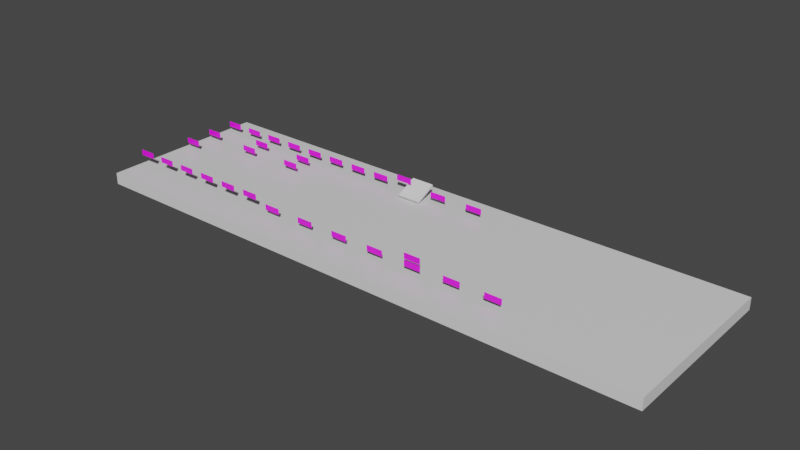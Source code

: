 # Source: my-first-level.blend  (saved by Blender 3.2.14; exported with 4.5.12 LTS)
import bpy
from mathutils import Matrix  # noqa: F401  (used for matrix-valued properties, if any)

bpy.ops.wm.read_factory_settings(use_empty=True)
scene = bpy.context.scene
scene.name = 'Scene'

# ---- collections
col_my_first_level = bpy.data.collections.new('my-first-level'); scene.collection.children.link(col_my_first_level)
col_geometry = bpy.data.collections.new('Geometry'); col_my_first_level.children.link(col_geometry)
col_jsonc_info = bpy.data.collections.new('jsonc info'); col_geometry.children.link(col_jsonc_info)
col_empties = bpy.data.collections.new('Empties'); col_my_first_level.children.link(col_empties)
col_continue_points = bpy.data.collections.new('Continue-points'); col_empties.children.link(col_continue_points)
col_actors = bpy.data.collections.new('Actors'); col_empties.children.link(col_actors)

# ---- images (referenced by path relative to the original .blend; pixels are not part of the script)
import os
ASSET_DIR = os.environ.get("B2B_ASSET_DIR", "")  # directory of the original .blend (textures are referenced by path, not embedded)
HERE = os.path.dirname(os.path.abspath(__file__))  # packed textures are extracted next to this script under _unpacked/

def load_image(name, relpath, width, height, colorspace="sRGB"):
    """Load a texture the original file referenced (path relative to the .blend, or extracted next to this script)."""
    p = next((c for c in (os.path.join(HERE, relpath), os.path.join(ASSET_DIR, relpath)) if relpath and os.path.exists(c)), "")
    if p:
        img = bpy.data.images.load(p, check_existing=True)
        img.name = name
    else:  # same state as the original file: an image datablock whose file is absent (Cycles renders it pink)
        img = bpy.data.images.new(name, width, height)
        img.source = "FILE"
        img.filepath = "//" + (relpath or name)
    img.colorspace_settings.name = colorspace
    return img
img_mfl_money_01_png = load_image('MFL-money-01.png', 'MFL-money-01.png', 1024, 1024, 'sRGB')
img_mfl_money_02_png = load_image('MFL-money-02.png', 'MFL-money-02.png', 1024, 1024, 'sRGB')
img_mfl_money_03_png = load_image('MFL-money-03.png', 'MFL-money-03.png', 1024, 1024, 'sRGB')
img_mfl_fuel_cell_01_png = load_image('MFL-fuel-cell-01.png', 'MFL-fuel-cell-01.png', 1024, 1024, 'sRGB')
img_mfl_crate_wood_01_png = load_image('MFL-crate-wood-01.png', 'MFL-crate-wood-01.png', 1024, 1024, 'sRGB')
img_mfl_crate_wood_02_png = load_image('MFL-crate-wood-02.png', 'MFL-crate-wood-02.png', 1024, 1024, 'sRGB')
img_mfl_crate_wood_03_png = load_image('MFL-crate-wood-03.png', 'MFL-crate-wood-03.png', 1024, 1024, 'sRGB')
img_mfl_crate_iron_01_png = load_image('MFL-crate-iron-01.png', 'MFL-crate-iron-01.png', 1024, 1024, 'sRGB')
img_mfl_crate_steel_01_png = load_image('MFL-crate-steel-01.png', 'MFL-crate-steel-01.png', 1024, 1024, 'sRGB')
img_mfl_crate_steel_02_png = load_image('MFL-crate-steel-02.png', 'MFL-crate-steel-02.png', 1024, 1024, 'sRGB')
img_mfl_crate_steel_03_png = load_image('MFL-crate-steel-03.png', 'MFL-crate-steel-03.png', 1024, 1024, 'sRGB')
img_mfl_crate_bucket_01_png = load_image('MFL-crate-bucket-01.png', 'MFL-crate-bucket-01.png', 1024, 1024, 'sRGB')
img_mfl_crate_barrel_01_png = load_image('MFL-crate-barrel-01.png', 'MFL-crate-barrel-01.png', 1024, 1024, 'sRGB')
img_mfl_crate_darkeco_01_png = load_image('MFL-crate-darkeco-01.png', 'MFL-crate-darkeco-01.png', 1024, 1024, 'sRGB')
img_mfl_crate_wood_04_png = load_image('MFL-crate-wood-04.png', 'MFL-crate-wood-04.png', 1024, 1024, 'sRGB')
img_mfl_eco_01_png = load_image('MFL-eco-01.png', 'MFL-eco-01.png', 1024, 1024, 'sRGB')
img_mfl_eco_02_png = load_image('MFL-eco-02.png', 'MFL-eco-02.png', 1024, 1024, 'sRGB')
img_mfl_eco_03_png = load_image('MFL-eco-03.png', 'MFL-eco-03.png', 1024, 1024, 'sRGB')
img_mfl_eco_04_png = load_image('MFL-eco-04.png', 'MFL-eco-04.png', 1024, 1024, 'sRGB')
img_mfl_eco_05_png = load_image('MFL-eco-05.png', 'MFL-eco-05.png', 1024, 1024, 'sRGB')
img_mfl_eco_06_png = load_image('MFL-eco-06.png', 'MFL-eco-06.png', 1024, 1024, 'sRGB')
img_mfl_ecovent_01_png = load_image('MFL-ecovent-01.png', 'MFL-ecovent-01.png', 1024, 1024, 'sRGB')
img_mfl_ecovent_02_png = load_image('MFL-ecovent-02.png', 'MFL-ecovent-02.png', 1024, 1024, 'sRGB')
img_mfl_ecovent_03_png = load_image('MFL-ecovent-03.png', 'MFL-ecovent-03.png', 1024, 1024, 'sRGB')
img_mfl_ecovent_04_png = load_image('MFL-ecovent-04.png', 'MFL-ecovent-04.png', 1024, 1024, 'sRGB')
img_mfl_ecovent_05_png = load_image('MFL-ecovent-05.png', 'MFL-ecovent-05.png', 1024, 1024, 'sRGB')
img_mfl_crate_bucket_02_png = load_image('MFL-crate-bucket-02.png', 'MFL-crate-bucket-02.png', 1024, 1024, 'sRGB')
img_mfl_ecovent_06_png = load_image('MFL-ecovent-06.png', 'MFL-ecovent-06.png', 1024, 1024, 'sRGB')
img_mfl_ecovent_07_png = load_image('MFL-ecovent-07.png', 'MFL-ecovent-07.png', 1024, 1024, 'sRGB')
img_mfl_launcher_01_png = load_image('MFL-launcher-01.png', 'MFL-launcher-01.png', 1024, 1024, 'sRGB')
img_mfl_launcher_02_png = load_image('MFL-launcher-02.png', 'MFL-launcher-02.png', 1024, 1024, 'sRGB')

# ---- materials (node trees are filled in below, after node groups)
mat_material = bpy.data.materials.new('Material')
mat_material.alpha_threshold = 0.0
mat_material.use_transparent_shadow = False
mat_material.line_color = (0.0, 0.0, 0.0, 1.0)
mat_mfl_money_01 = bpy.data.materials.new('MFL-money-01')
mat_mfl_money_01.use_transparent_shadow = False
mat_mfl_money_02 = bpy.data.materials.new('MFL-money-02')
mat_mfl_money_02.use_transparent_shadow = False
mat_mfl_money_03 = bpy.data.materials.new('MFL-money-03')
mat_mfl_money_03.use_transparent_shadow = False
mat_mfl_fuel_cell_01 = bpy.data.materials.new('MFL-fuel-cell-01')
mat_mfl_fuel_cell_01.use_transparent_shadow = False
mat_mfl_crate_wood_01 = bpy.data.materials.new('MFL-crate-wood-01')
mat_mfl_crate_wood_01.use_transparent_shadow = False
mat_mfl_crate_wood_02 = bpy.data.materials.new('MFL-crate-wood-02')
mat_mfl_crate_wood_02.use_transparent_shadow = False
mat_mfl_crate_wood_03 = bpy.data.materials.new('MFL-crate-wood-03')
mat_mfl_crate_wood_03.use_transparent_shadow = False
mat_mfl_crate_iron_01 = bpy.data.materials.new('MFL-crate-iron-01')
mat_mfl_crate_iron_01.use_transparent_shadow = False
mat_mfl_crate_steel_01 = bpy.data.materials.new('MFL-crate-steel-01')
mat_mfl_crate_steel_01.use_transparent_shadow = False
mat_mfl_crate_steel_02 = bpy.data.materials.new('MFL-crate-steel-02')
mat_mfl_crate_steel_02.use_transparent_shadow = False
mat_mfl_crate_steel_03 = bpy.data.materials.new('MFL-crate-steel-03')
mat_mfl_crate_steel_03.use_transparent_shadow = False
mat_mfl_crate_bucket_01 = bpy.data.materials.new('MFL-crate-bucket-01')
mat_mfl_crate_bucket_01.use_transparent_shadow = False
mat_mfl_crate_barrel_01 = bpy.data.materials.new('MFL-crate-barrel-01')
mat_mfl_crate_barrel_01.use_transparent_shadow = False
mat_mfl_crate_darkeco_01 = bpy.data.materials.new('MFL-crate-darkeco-01')
mat_mfl_crate_darkeco_01.use_transparent_shadow = False
mat_mfl_crate_wood_04 = bpy.data.materials.new('MFL-crate-wood-04')
mat_mfl_crate_wood_04.use_transparent_shadow = False
mat_mfl_eco_01 = bpy.data.materials.new('MFL-eco-01')
mat_mfl_eco_01.use_transparent_shadow = False
mat_mfl_eco_02 = bpy.data.materials.new('MFL-eco-02')
mat_mfl_eco_02.use_transparent_shadow = False
mat_mfl_eco_03 = bpy.data.materials.new('MFL-eco-03')
mat_mfl_eco_03.use_transparent_shadow = False
mat_mfl_eco_04 = bpy.data.materials.new('MFL-eco-04')
mat_mfl_eco_04.use_transparent_shadow = False
mat_mfl_eco_05 = bpy.data.materials.new('MFL-eco-05')
mat_mfl_eco_05.use_transparent_shadow = False
mat_mfl_eco_06 = bpy.data.materials.new('MFL-eco-06')
mat_mfl_eco_06.use_transparent_shadow = False
mat_mfl_ecovent_01 = bpy.data.materials.new('MFL-ecovent-01')
mat_mfl_ecovent_01.use_transparent_shadow = False
mat_mfl_ecovent_02 = bpy.data.materials.new('MFL-ecovent-02')
mat_mfl_ecovent_02.use_transparent_shadow = False
mat_mfl_ecovent_03 = bpy.data.materials.new('MFL-ecovent-03')
mat_mfl_ecovent_03.use_transparent_shadow = False
mat_mfl_ecovent_04 = bpy.data.materials.new('MFL-ecovent-04')
mat_mfl_ecovent_04.use_transparent_shadow = False
mat_mfl_ecovent_05 = bpy.data.materials.new('MFL-ecovent-05')
mat_mfl_ecovent_05.use_transparent_shadow = False
mat_mfl_crate_bucket_02 = bpy.data.materials.new('MFL-crate-bucket-02')
mat_mfl_crate_bucket_02.use_transparent_shadow = False
mat_mfl_ecovent_06 = bpy.data.materials.new('MFL-ecovent-06')
mat_mfl_ecovent_06.use_transparent_shadow = False
mat_mfl_ecovent_07 = bpy.data.materials.new('MFL-ecovent-07')
mat_mfl_ecovent_07.use_transparent_shadow = False
mat_mfl_launcher_01 = bpy.data.materials.new('MFL-launcher-01')
mat_mfl_launcher_01.use_transparent_shadow = False
mat_mfl_launcher_02 = bpy.data.materials.new('MFL-launcher-02')
mat_mfl_launcher_02.use_transparent_shadow = False

# ---- material node trees
mat_material.use_nodes = True; mat_material.node_tree.nodes.clear()
_N = mat_material.node_tree.nodes; _L = mat_material.node_tree.links
n0 = _N.new('ShaderNodeOutputMaterial'); n0.name = 'Material Output'; n0.location = (300, 300)
n1 = _N.new('ShaderNodeBsdfPrincipled'); n1.name = 'Principled BSDF'; n1.location = (10, 300)
n1.distribution = 'GGX'
n1.subsurface_method = 'RANDOM_WALK_SKIN'
n1.inputs[2].default_value = 0.4
n1.inputs[3].default_value = 1.45
n1.inputs[27].default_value = (0.0, 0.0, 0.0, 1.0)
n1.inputs[28].default_value = 1.0
_L.new(n1.outputs[0], n0.inputs[0])
n0.is_active_output = True
mat_mfl_money_01.use_nodes = True; mat_mfl_money_01.node_tree.nodes.clear()
_N = mat_mfl_money_01.node_tree.nodes; _L = mat_mfl_money_01.node_tree.links
n0 = _N.new('ShaderNodeBsdfPrincipled'); n0.name = 'Principled BSDF'; n0.location = (10, 300)
n0.distribution = 'GGX'
n0.subsurface_method = 'RANDOM_WALK_SKIN'
n0.inputs[3].default_value = 1.45
n0.inputs[27].default_value = (0.0, 0.0, 0.0, 1.0)
n0.inputs[28].default_value = 1.0
n1 = _N.new('ShaderNodeOutputMaterial'); n1.name = 'Material Output'; n1.location = (300, 300)
n2 = _N.new('ShaderNodeTexImage'); n2.name = 'Image Texture'; n2.location = (-280, 280)
n2.image = img_mfl_money_01_png
_L.new(n0.outputs[0], n1.inputs[0])
_L.new(n2.outputs[0], n0.inputs[0])
n1.is_active_output = True
mat_mfl_money_02.use_nodes = True; mat_mfl_money_02.node_tree.nodes.clear()
_N = mat_mfl_money_02.node_tree.nodes; _L = mat_mfl_money_02.node_tree.links
n0 = _N.new('ShaderNodeBsdfPrincipled'); n0.name = 'Principled BSDF'; n0.location = (10, 300)
n0.distribution = 'GGX'
n0.subsurface_method = 'RANDOM_WALK_SKIN'
n0.inputs[3].default_value = 1.45
n0.inputs[27].default_value = (0.0, 0.0, 0.0, 1.0)
n0.inputs[28].default_value = 1.0
n1 = _N.new('ShaderNodeOutputMaterial'); n1.name = 'Material Output'; n1.location = (300, 300)
n2 = _N.new('ShaderNodeTexImage'); n2.name = 'Image Texture'; n2.location = (-280, 280)
n2.image = img_mfl_money_02_png
_L.new(n0.outputs[0], n1.inputs[0])
_L.new(n2.outputs[0], n0.inputs[0])
n1.is_active_output = True
mat_mfl_money_03.use_nodes = True; mat_mfl_money_03.node_tree.nodes.clear()
_N = mat_mfl_money_03.node_tree.nodes; _L = mat_mfl_money_03.node_tree.links
n0 = _N.new('ShaderNodeBsdfPrincipled'); n0.name = 'Principled BSDF'; n0.location = (10, 300)
n0.distribution = 'GGX'
n0.subsurface_method = 'RANDOM_WALK_SKIN'
n0.inputs[3].default_value = 1.45
n0.inputs[27].default_value = (0.0, 0.0, 0.0, 1.0)
n0.inputs[28].default_value = 1.0
n1 = _N.new('ShaderNodeOutputMaterial'); n1.name = 'Material Output'; n1.location = (300, 300)
n2 = _N.new('ShaderNodeTexImage'); n2.name = 'Image Texture'; n2.location = (-280, 280)
n2.image = img_mfl_money_03_png
_L.new(n0.outputs[0], n1.inputs[0])
_L.new(n2.outputs[0], n0.inputs[0])
n1.is_active_output = True
mat_mfl_fuel_cell_01.use_nodes = True; mat_mfl_fuel_cell_01.node_tree.nodes.clear()
_N = mat_mfl_fuel_cell_01.node_tree.nodes; _L = mat_mfl_fuel_cell_01.node_tree.links
n0 = _N.new('ShaderNodeBsdfPrincipled'); n0.name = 'Principled BSDF'; n0.location = (10, 300)
n0.distribution = 'GGX'
n0.subsurface_method = 'RANDOM_WALK_SKIN'
n0.inputs[3].default_value = 1.45
n0.inputs[27].default_value = (0.0, 0.0, 0.0, 1.0)
n0.inputs[28].default_value = 1.0
n1 = _N.new('ShaderNodeOutputMaterial'); n1.name = 'Material Output'; n1.location = (300, 300)
n2 = _N.new('ShaderNodeTexImage'); n2.name = 'Image Texture'; n2.location = (-280, 280)
n2.image = img_mfl_fuel_cell_01_png
_L.new(n0.outputs[0], n1.inputs[0])
_L.new(n2.outputs[0], n0.inputs[0])
n1.is_active_output = True
mat_mfl_crate_wood_01.use_nodes = True; mat_mfl_crate_wood_01.node_tree.nodes.clear()
_N = mat_mfl_crate_wood_01.node_tree.nodes; _L = mat_mfl_crate_wood_01.node_tree.links
n0 = _N.new('ShaderNodeBsdfPrincipled'); n0.name = 'Principled BSDF'; n0.location = (10, 300)
n0.distribution = 'GGX'
n0.subsurface_method = 'RANDOM_WALK_SKIN'
n0.inputs[3].default_value = 1.45
n0.inputs[27].default_value = (0.0, 0.0, 0.0, 1.0)
n0.inputs[28].default_value = 1.0
n1 = _N.new('ShaderNodeOutputMaterial'); n1.name = 'Material Output'; n1.location = (300, 300)
n2 = _N.new('ShaderNodeTexImage'); n2.name = 'Image Texture'; n2.location = (-280, 280)
n2.image = img_mfl_crate_wood_01_png
_L.new(n0.outputs[0], n1.inputs[0])
_L.new(n2.outputs[0], n0.inputs[0])
n1.is_active_output = True
mat_mfl_crate_wood_02.use_nodes = True; mat_mfl_crate_wood_02.node_tree.nodes.clear()
_N = mat_mfl_crate_wood_02.node_tree.nodes; _L = mat_mfl_crate_wood_02.node_tree.links
n0 = _N.new('ShaderNodeBsdfPrincipled'); n0.name = 'Principled BSDF'; n0.location = (10, 300)
n0.distribution = 'GGX'
n0.subsurface_method = 'RANDOM_WALK_SKIN'
n0.inputs[3].default_value = 1.45
n0.inputs[27].default_value = (0.0, 0.0, 0.0, 1.0)
n0.inputs[28].default_value = 1.0
n1 = _N.new('ShaderNodeOutputMaterial'); n1.name = 'Material Output'; n1.location = (300, 300)
n2 = _N.new('ShaderNodeTexImage'); n2.name = 'Image Texture'; n2.location = (-280, 280)
n2.image = img_mfl_crate_wood_02_png
_L.new(n0.outputs[0], n1.inputs[0])
_L.new(n2.outputs[0], n0.inputs[0])
n1.is_active_output = True
mat_mfl_crate_wood_03.use_nodes = True; mat_mfl_crate_wood_03.node_tree.nodes.clear()
_N = mat_mfl_crate_wood_03.node_tree.nodes; _L = mat_mfl_crate_wood_03.node_tree.links
n0 = _N.new('ShaderNodeBsdfPrincipled'); n0.name = 'Principled BSDF'; n0.location = (10, 300)
n0.distribution = 'GGX'
n0.subsurface_method = 'RANDOM_WALK_SKIN'
n0.inputs[3].default_value = 1.45
n0.inputs[27].default_value = (0.0, 0.0, 0.0, 1.0)
n0.inputs[28].default_value = 1.0
n1 = _N.new('ShaderNodeOutputMaterial'); n1.name = 'Material Output'; n1.location = (300, 300)
n2 = _N.new('ShaderNodeTexImage'); n2.name = 'Image Texture'; n2.location = (-280, 280)
n2.image = img_mfl_crate_wood_03_png
_L.new(n0.outputs[0], n1.inputs[0])
_L.new(n2.outputs[0], n0.inputs[0])
n1.is_active_output = True
mat_mfl_crate_iron_01.use_nodes = True; mat_mfl_crate_iron_01.node_tree.nodes.clear()
_N = mat_mfl_crate_iron_01.node_tree.nodes; _L = mat_mfl_crate_iron_01.node_tree.links
n0 = _N.new('ShaderNodeBsdfPrincipled'); n0.name = 'Principled BSDF'; n0.location = (10, 300)
n0.distribution = 'GGX'
n0.subsurface_method = 'RANDOM_WALK_SKIN'
n0.inputs[3].default_value = 1.45
n0.inputs[27].default_value = (0.0, 0.0, 0.0, 1.0)
n0.inputs[28].default_value = 1.0
n1 = _N.new('ShaderNodeOutputMaterial'); n1.name = 'Material Output'; n1.location = (300, 300)
n2 = _N.new('ShaderNodeTexImage'); n2.name = 'Image Texture'; n2.location = (-280, 280)
n2.image = img_mfl_crate_iron_01_png
_L.new(n0.outputs[0], n1.inputs[0])
_L.new(n2.outputs[0], n0.inputs[0])
n1.is_active_output = True
mat_mfl_crate_steel_01.use_nodes = True; mat_mfl_crate_steel_01.node_tree.nodes.clear()
_N = mat_mfl_crate_steel_01.node_tree.nodes; _L = mat_mfl_crate_steel_01.node_tree.links
n0 = _N.new('ShaderNodeBsdfPrincipled'); n0.name = 'Principled BSDF'; n0.location = (10, 300)
n0.distribution = 'GGX'
n0.subsurface_method = 'RANDOM_WALK_SKIN'
n0.inputs[3].default_value = 1.45
n0.inputs[27].default_value = (0.0, 0.0, 0.0, 1.0)
n0.inputs[28].default_value = 1.0
n1 = _N.new('ShaderNodeOutputMaterial'); n1.name = 'Material Output'; n1.location = (300, 300)
n2 = _N.new('ShaderNodeTexImage'); n2.name = 'Image Texture'; n2.location = (-280, 280)
n2.image = img_mfl_crate_steel_01_png
_L.new(n0.outputs[0], n1.inputs[0])
_L.new(n2.outputs[0], n0.inputs[0])
n1.is_active_output = True
mat_mfl_crate_steel_02.use_nodes = True; mat_mfl_crate_steel_02.node_tree.nodes.clear()
_N = mat_mfl_crate_steel_02.node_tree.nodes; _L = mat_mfl_crate_steel_02.node_tree.links
n0 = _N.new('ShaderNodeBsdfPrincipled'); n0.name = 'Principled BSDF'; n0.location = (10, 300)
n0.distribution = 'GGX'
n0.subsurface_method = 'RANDOM_WALK_SKIN'
n0.inputs[3].default_value = 1.45
n0.inputs[27].default_value = (0.0, 0.0, 0.0, 1.0)
n0.inputs[28].default_value = 1.0
n1 = _N.new('ShaderNodeOutputMaterial'); n1.name = 'Material Output'; n1.location = (300, 300)
n2 = _N.new('ShaderNodeTexImage'); n2.name = 'Image Texture'; n2.location = (-280, 280)
n2.image = img_mfl_crate_steel_02_png
_L.new(n0.outputs[0], n1.inputs[0])
_L.new(n2.outputs[0], n0.inputs[0])
n1.is_active_output = True
mat_mfl_crate_steel_03.use_nodes = True; mat_mfl_crate_steel_03.node_tree.nodes.clear()
_N = mat_mfl_crate_steel_03.node_tree.nodes; _L = mat_mfl_crate_steel_03.node_tree.links
n0 = _N.new('ShaderNodeBsdfPrincipled'); n0.name = 'Principled BSDF'; n0.location = (10, 300)
n0.distribution = 'GGX'
n0.subsurface_method = 'RANDOM_WALK_SKIN'
n0.inputs[3].default_value = 1.45
n0.inputs[27].default_value = (0.0, 0.0, 0.0, 1.0)
n0.inputs[28].default_value = 1.0
n1 = _N.new('ShaderNodeOutputMaterial'); n1.name = 'Material Output'; n1.location = (300, 300)
n2 = _N.new('ShaderNodeTexImage'); n2.name = 'Image Texture'; n2.location = (-280, 280)
n2.image = img_mfl_crate_steel_03_png
_L.new(n0.outputs[0], n1.inputs[0])
_L.new(n2.outputs[0], n0.inputs[0])
n1.is_active_output = True
mat_mfl_crate_bucket_01.use_nodes = True; mat_mfl_crate_bucket_01.node_tree.nodes.clear()
_N = mat_mfl_crate_bucket_01.node_tree.nodes; _L = mat_mfl_crate_bucket_01.node_tree.links
n0 = _N.new('ShaderNodeBsdfPrincipled'); n0.name = 'Principled BSDF'; n0.location = (10, 300)
n0.distribution = 'GGX'
n0.subsurface_method = 'RANDOM_WALK_SKIN'
n0.inputs[3].default_value = 1.45
n0.inputs[27].default_value = (0.0, 0.0, 0.0, 1.0)
n0.inputs[28].default_value = 1.0
n1 = _N.new('ShaderNodeOutputMaterial'); n1.name = 'Material Output'; n1.location = (300, 300)
n2 = _N.new('ShaderNodeTexImage'); n2.name = 'Image Texture'; n2.location = (-280, 280)
n2.image = img_mfl_crate_bucket_01_png
_L.new(n0.outputs[0], n1.inputs[0])
_L.new(n2.outputs[0], n0.inputs[0])
n1.is_active_output = True
mat_mfl_crate_barrel_01.use_nodes = True; mat_mfl_crate_barrel_01.node_tree.nodes.clear()
_N = mat_mfl_crate_barrel_01.node_tree.nodes; _L = mat_mfl_crate_barrel_01.node_tree.links
n0 = _N.new('ShaderNodeBsdfPrincipled'); n0.name = 'Principled BSDF'; n0.location = (10, 300)
n0.distribution = 'GGX'
n0.subsurface_method = 'RANDOM_WALK_SKIN'
n0.inputs[3].default_value = 1.45
n0.inputs[27].default_value = (0.0, 0.0, 0.0, 1.0)
n0.inputs[28].default_value = 1.0
n1 = _N.new('ShaderNodeOutputMaterial'); n1.name = 'Material Output'; n1.location = (300, 300)
n2 = _N.new('ShaderNodeTexImage'); n2.name = 'Image Texture'; n2.location = (-280, 280)
n2.image = img_mfl_crate_barrel_01_png
_L.new(n0.outputs[0], n1.inputs[0])
_L.new(n2.outputs[0], n0.inputs[0])
n1.is_active_output = True
mat_mfl_crate_darkeco_01.use_nodes = True; mat_mfl_crate_darkeco_01.node_tree.nodes.clear()
_N = mat_mfl_crate_darkeco_01.node_tree.nodes; _L = mat_mfl_crate_darkeco_01.node_tree.links
n0 = _N.new('ShaderNodeBsdfPrincipled'); n0.name = 'Principled BSDF'; n0.location = (10, 300)
n0.distribution = 'GGX'
n0.subsurface_method = 'RANDOM_WALK_SKIN'
n0.inputs[3].default_value = 1.45
n0.inputs[27].default_value = (0.0, 0.0, 0.0, 1.0)
n0.inputs[28].default_value = 1.0
n1 = _N.new('ShaderNodeOutputMaterial'); n1.name = 'Material Output'; n1.location = (300, 300)
n2 = _N.new('ShaderNodeTexImage'); n2.name = 'Image Texture'; n2.location = (-280, 280)
n2.image = img_mfl_crate_darkeco_01_png
_L.new(n0.outputs[0], n1.inputs[0])
_L.new(n2.outputs[0], n0.inputs[0])
n1.is_active_output = True
mat_mfl_crate_wood_04.use_nodes = True; mat_mfl_crate_wood_04.node_tree.nodes.clear()
_N = mat_mfl_crate_wood_04.node_tree.nodes; _L = mat_mfl_crate_wood_04.node_tree.links
n0 = _N.new('ShaderNodeBsdfPrincipled'); n0.name = 'Principled BSDF'; n0.location = (10, 300)
n0.distribution = 'GGX'
n0.subsurface_method = 'RANDOM_WALK_SKIN'
n0.inputs[3].default_value = 1.45
n0.inputs[27].default_value = (0.0, 0.0, 0.0, 1.0)
n0.inputs[28].default_value = 1.0
n1 = _N.new('ShaderNodeOutputMaterial'); n1.name = 'Material Output'; n1.location = (300, 300)
n2 = _N.new('ShaderNodeTexImage'); n2.name = 'Image Texture'; n2.location = (-280, 280)
n2.image = img_mfl_crate_wood_04_png
_L.new(n0.outputs[0], n1.inputs[0])
_L.new(n2.outputs[0], n0.inputs[0])
n1.is_active_output = True
mat_mfl_eco_01.use_nodes = True; mat_mfl_eco_01.node_tree.nodes.clear()
_N = mat_mfl_eco_01.node_tree.nodes; _L = mat_mfl_eco_01.node_tree.links
n0 = _N.new('ShaderNodeBsdfPrincipled'); n0.name = 'Principled BSDF'; n0.location = (10, 300)
n0.distribution = 'GGX'
n0.subsurface_method = 'RANDOM_WALK_SKIN'
n0.inputs[3].default_value = 1.45
n0.inputs[27].default_value = (0.0, 0.0, 0.0, 1.0)
n0.inputs[28].default_value = 1.0
n1 = _N.new('ShaderNodeOutputMaterial'); n1.name = 'Material Output'; n1.location = (300, 300)
n2 = _N.new('ShaderNodeTexImage'); n2.name = 'Image Texture'; n2.location = (-280, 280)
n2.image = img_mfl_eco_01_png
_L.new(n0.outputs[0], n1.inputs[0])
_L.new(n2.outputs[0], n0.inputs[0])
n1.is_active_output = True
mat_mfl_eco_02.use_nodes = True; mat_mfl_eco_02.node_tree.nodes.clear()
_N = mat_mfl_eco_02.node_tree.nodes; _L = mat_mfl_eco_02.node_tree.links
n0 = _N.new('ShaderNodeBsdfPrincipled'); n0.name = 'Principled BSDF'; n0.location = (10, 300)
n0.distribution = 'GGX'
n0.subsurface_method = 'RANDOM_WALK_SKIN'
n0.inputs[3].default_value = 1.45
n0.inputs[27].default_value = (0.0, 0.0, 0.0, 1.0)
n0.inputs[28].default_value = 1.0
n1 = _N.new('ShaderNodeOutputMaterial'); n1.name = 'Material Output'; n1.location = (300, 300)
n2 = _N.new('ShaderNodeTexImage'); n2.name = 'Image Texture'; n2.location = (-280, 280)
n2.image = img_mfl_eco_02_png
_L.new(n0.outputs[0], n1.inputs[0])
_L.new(n2.outputs[0], n0.inputs[0])
n1.is_active_output = True
mat_mfl_eco_03.use_nodes = True; mat_mfl_eco_03.node_tree.nodes.clear()
_N = mat_mfl_eco_03.node_tree.nodes; _L = mat_mfl_eco_03.node_tree.links
n0 = _N.new('ShaderNodeBsdfPrincipled'); n0.name = 'Principled BSDF'; n0.location = (10, 300)
n0.distribution = 'GGX'
n0.subsurface_method = 'RANDOM_WALK_SKIN'
n0.inputs[3].default_value = 1.45
n0.inputs[27].default_value = (0.0, 0.0, 0.0, 1.0)
n0.inputs[28].default_value = 1.0
n1 = _N.new('ShaderNodeOutputMaterial'); n1.name = 'Material Output'; n1.location = (300, 300)
n2 = _N.new('ShaderNodeTexImage'); n2.name = 'Image Texture'; n2.location = (-280, 280)
n2.image = img_mfl_eco_03_png
_L.new(n0.outputs[0], n1.inputs[0])
_L.new(n2.outputs[0], n0.inputs[0])
n1.is_active_output = True
mat_mfl_eco_04.use_nodes = True; mat_mfl_eco_04.node_tree.nodes.clear()
_N = mat_mfl_eco_04.node_tree.nodes; _L = mat_mfl_eco_04.node_tree.links
n0 = _N.new('ShaderNodeBsdfPrincipled'); n0.name = 'Principled BSDF'; n0.location = (10, 300)
n0.distribution = 'GGX'
n0.subsurface_method = 'RANDOM_WALK_SKIN'
n0.inputs[3].default_value = 1.45
n0.inputs[27].default_value = (0.0, 0.0, 0.0, 1.0)
n0.inputs[28].default_value = 1.0
n1 = _N.new('ShaderNodeOutputMaterial'); n1.name = 'Material Output'; n1.location = (300, 300)
n2 = _N.new('ShaderNodeTexImage'); n2.name = 'Image Texture'; n2.location = (-280, 280)
n2.image = img_mfl_eco_04_png
_L.new(n0.outputs[0], n1.inputs[0])
_L.new(n2.outputs[0], n0.inputs[0])
n1.is_active_output = True
mat_mfl_eco_05.use_nodes = True; mat_mfl_eco_05.node_tree.nodes.clear()
_N = mat_mfl_eco_05.node_tree.nodes; _L = mat_mfl_eco_05.node_tree.links
n0 = _N.new('ShaderNodeBsdfPrincipled'); n0.name = 'Principled BSDF'; n0.location = (10, 300)
n0.distribution = 'GGX'
n0.subsurface_method = 'RANDOM_WALK_SKIN'
n0.inputs[3].default_value = 1.45
n0.inputs[27].default_value = (0.0, 0.0, 0.0, 1.0)
n0.inputs[28].default_value = 1.0
n1 = _N.new('ShaderNodeOutputMaterial'); n1.name = 'Material Output'; n1.location = (300, 300)
n2 = _N.new('ShaderNodeTexImage'); n2.name = 'Image Texture'; n2.location = (-280, 280)
n2.image = img_mfl_eco_05_png
_L.new(n0.outputs[0], n1.inputs[0])
_L.new(n2.outputs[0], n0.inputs[0])
n1.is_active_output = True
mat_mfl_eco_06.use_nodes = True; mat_mfl_eco_06.node_tree.nodes.clear()
_N = mat_mfl_eco_06.node_tree.nodes; _L = mat_mfl_eco_06.node_tree.links
n0 = _N.new('ShaderNodeBsdfPrincipled'); n0.name = 'Principled BSDF'; n0.location = (10, 300)
n0.distribution = 'GGX'
n0.subsurface_method = 'RANDOM_WALK_SKIN'
n0.inputs[3].default_value = 1.45
n0.inputs[27].default_value = (0.0, 0.0, 0.0, 1.0)
n0.inputs[28].default_value = 1.0
n1 = _N.new('ShaderNodeOutputMaterial'); n1.name = 'Material Output'; n1.location = (300, 300)
n2 = _N.new('ShaderNodeTexImage'); n2.name = 'Image Texture'; n2.location = (-280, 280)
n2.image = img_mfl_eco_06_png
_L.new(n0.outputs[0], n1.inputs[0])
_L.new(n2.outputs[0], n0.inputs[0])
n1.is_active_output = True
mat_mfl_ecovent_01.use_nodes = True; mat_mfl_ecovent_01.node_tree.nodes.clear()
_N = mat_mfl_ecovent_01.node_tree.nodes; _L = mat_mfl_ecovent_01.node_tree.links
n0 = _N.new('ShaderNodeBsdfPrincipled'); n0.name = 'Principled BSDF'; n0.location = (10, 300)
n0.distribution = 'GGX'
n0.subsurface_method = 'RANDOM_WALK_SKIN'
n0.inputs[3].default_value = 1.45
n0.inputs[27].default_value = (0.0, 0.0, 0.0, 1.0)
n0.inputs[28].default_value = 1.0
n1 = _N.new('ShaderNodeOutputMaterial'); n1.name = 'Material Output'; n1.location = (300, 300)
n2 = _N.new('ShaderNodeTexImage'); n2.name = 'Image Texture'; n2.location = (-280, 280)
n2.image = img_mfl_ecovent_01_png
_L.new(n0.outputs[0], n1.inputs[0])
_L.new(n2.outputs[0], n0.inputs[0])
n1.is_active_output = True
mat_mfl_ecovent_02.use_nodes = True; mat_mfl_ecovent_02.node_tree.nodes.clear()
_N = mat_mfl_ecovent_02.node_tree.nodes; _L = mat_mfl_ecovent_02.node_tree.links
n0 = _N.new('ShaderNodeBsdfPrincipled'); n0.name = 'Principled BSDF'; n0.location = (10, 300)
n0.distribution = 'GGX'
n0.subsurface_method = 'RANDOM_WALK_SKIN'
n0.inputs[3].default_value = 1.45
n0.inputs[27].default_value = (0.0, 0.0, 0.0, 1.0)
n0.inputs[28].default_value = 1.0
n1 = _N.new('ShaderNodeOutputMaterial'); n1.name = 'Material Output'; n1.location = (300, 300)
n2 = _N.new('ShaderNodeTexImage'); n2.name = 'Image Texture'; n2.location = (-280, 280)
n2.image = img_mfl_ecovent_02_png
_L.new(n0.outputs[0], n1.inputs[0])
_L.new(n2.outputs[0], n0.inputs[0])
n1.is_active_output = True
mat_mfl_ecovent_03.use_nodes = True; mat_mfl_ecovent_03.node_tree.nodes.clear()
_N = mat_mfl_ecovent_03.node_tree.nodes; _L = mat_mfl_ecovent_03.node_tree.links
n0 = _N.new('ShaderNodeBsdfPrincipled'); n0.name = 'Principled BSDF'; n0.location = (10, 300)
n0.distribution = 'GGX'
n0.subsurface_method = 'RANDOM_WALK_SKIN'
n0.inputs[3].default_value = 1.45
n0.inputs[27].default_value = (0.0, 0.0, 0.0, 1.0)
n0.inputs[28].default_value = 1.0
n1 = _N.new('ShaderNodeOutputMaterial'); n1.name = 'Material Output'; n1.location = (300, 300)
n2 = _N.new('ShaderNodeTexImage'); n2.name = 'Image Texture'; n2.location = (-280, 280)
n2.image = img_mfl_ecovent_03_png
_L.new(n0.outputs[0], n1.inputs[0])
_L.new(n2.outputs[0], n0.inputs[0])
n1.is_active_output = True
mat_mfl_ecovent_04.use_nodes = True; mat_mfl_ecovent_04.node_tree.nodes.clear()
_N = mat_mfl_ecovent_04.node_tree.nodes; _L = mat_mfl_ecovent_04.node_tree.links
n0 = _N.new('ShaderNodeBsdfPrincipled'); n0.name = 'Principled BSDF'; n0.location = (10, 300)
n0.distribution = 'GGX'
n0.subsurface_method = 'RANDOM_WALK_SKIN'
n0.inputs[3].default_value = 1.45
n0.inputs[27].default_value = (0.0, 0.0, 0.0, 1.0)
n0.inputs[28].default_value = 1.0
n1 = _N.new('ShaderNodeOutputMaterial'); n1.name = 'Material Output'; n1.location = (300, 300)
n2 = _N.new('ShaderNodeTexImage'); n2.name = 'Image Texture'; n2.location = (-280, 280)
n2.image = img_mfl_ecovent_04_png
_L.new(n0.outputs[0], n1.inputs[0])
_L.new(n2.outputs[0], n0.inputs[0])
n1.is_active_output = True
mat_mfl_ecovent_05.use_nodes = True; mat_mfl_ecovent_05.node_tree.nodes.clear()
_N = mat_mfl_ecovent_05.node_tree.nodes; _L = mat_mfl_ecovent_05.node_tree.links
n0 = _N.new('ShaderNodeBsdfPrincipled'); n0.name = 'Principled BSDF'; n0.location = (10, 300)
n0.distribution = 'GGX'
n0.subsurface_method = 'RANDOM_WALK_SKIN'
n0.inputs[3].default_value = 1.45
n0.inputs[27].default_value = (0.0, 0.0, 0.0, 1.0)
n0.inputs[28].default_value = 1.0
n1 = _N.new('ShaderNodeOutputMaterial'); n1.name = 'Material Output'; n1.location = (300, 300)
n2 = _N.new('ShaderNodeTexImage'); n2.name = 'Image Texture'; n2.location = (-280, 280)
n2.image = img_mfl_ecovent_05_png
_L.new(n0.outputs[0], n1.inputs[0])
_L.new(n2.outputs[0], n0.inputs[0])
n1.is_active_output = True
mat_mfl_crate_bucket_02.use_nodes = True; mat_mfl_crate_bucket_02.node_tree.nodes.clear()
_N = mat_mfl_crate_bucket_02.node_tree.nodes; _L = mat_mfl_crate_bucket_02.node_tree.links
n0 = _N.new('ShaderNodeBsdfPrincipled'); n0.name = 'Principled BSDF'; n0.location = (10, 300)
n0.distribution = 'GGX'
n0.subsurface_method = 'RANDOM_WALK_SKIN'
n0.inputs[3].default_value = 1.45
n0.inputs[27].default_value = (0.0, 0.0, 0.0, 1.0)
n0.inputs[28].default_value = 1.0
n1 = _N.new('ShaderNodeOutputMaterial'); n1.name = 'Material Output'; n1.location = (300, 300)
n2 = _N.new('ShaderNodeTexImage'); n2.name = 'Image Texture'; n2.location = (-280, 280)
n2.image = img_mfl_crate_bucket_02_png
_L.new(n0.outputs[0], n1.inputs[0])
_L.new(n2.outputs[0], n0.inputs[0])
n1.is_active_output = True
mat_mfl_ecovent_06.use_nodes = True; mat_mfl_ecovent_06.node_tree.nodes.clear()
_N = mat_mfl_ecovent_06.node_tree.nodes; _L = mat_mfl_ecovent_06.node_tree.links
n0 = _N.new('ShaderNodeBsdfPrincipled'); n0.name = 'Principled BSDF'; n0.location = (10, 300)
n0.distribution = 'GGX'
n0.subsurface_method = 'RANDOM_WALK_SKIN'
n0.inputs[3].default_value = 1.45
n0.inputs[27].default_value = (0.0, 0.0, 0.0, 1.0)
n0.inputs[28].default_value = 1.0
n1 = _N.new('ShaderNodeOutputMaterial'); n1.name = 'Material Output'; n1.location = (300, 300)
n2 = _N.new('ShaderNodeTexImage'); n2.name = 'Image Texture'; n2.location = (-280, 280)
n2.image = img_mfl_ecovent_06_png
_L.new(n0.outputs[0], n1.inputs[0])
_L.new(n2.outputs[0], n0.inputs[0])
n1.is_active_output = True
mat_mfl_ecovent_07.use_nodes = True; mat_mfl_ecovent_07.node_tree.nodes.clear()
_N = mat_mfl_ecovent_07.node_tree.nodes; _L = mat_mfl_ecovent_07.node_tree.links
n0 = _N.new('ShaderNodeBsdfPrincipled'); n0.name = 'Principled BSDF'; n0.location = (10, 300)
n0.distribution = 'GGX'
n0.subsurface_method = 'RANDOM_WALK_SKIN'
n0.inputs[3].default_value = 1.45
n0.inputs[27].default_value = (0.0, 0.0, 0.0, 1.0)
n0.inputs[28].default_value = 1.0
n1 = _N.new('ShaderNodeOutputMaterial'); n1.name = 'Material Output'; n1.location = (300, 300)
n2 = _N.new('ShaderNodeTexImage'); n2.name = 'Image Texture'; n2.location = (-280, 280)
n2.image = img_mfl_ecovent_07_png
_L.new(n0.outputs[0], n1.inputs[0])
_L.new(n2.outputs[0], n0.inputs[0])
n1.is_active_output = True
mat_mfl_launcher_01.use_nodes = True; mat_mfl_launcher_01.node_tree.nodes.clear()
_N = mat_mfl_launcher_01.node_tree.nodes; _L = mat_mfl_launcher_01.node_tree.links
n0 = _N.new('ShaderNodeBsdfPrincipled'); n0.name = 'Principled BSDF'; n0.location = (10, 300)
n0.distribution = 'GGX'
n0.subsurface_method = 'RANDOM_WALK_SKIN'
n0.inputs[3].default_value = 1.45
n0.inputs[27].default_value = (0.0, 0.0, 0.0, 1.0)
n0.inputs[28].default_value = 1.0
n1 = _N.new('ShaderNodeOutputMaterial'); n1.name = 'Material Output'; n1.location = (300, 300)
n2 = _N.new('ShaderNodeTexImage'); n2.name = 'Image Texture'; n2.location = (-280, 280)
n2.image = img_mfl_launcher_01_png
_L.new(n0.outputs[0], n1.inputs[0])
_L.new(n2.outputs[0], n0.inputs[0])
n1.is_active_output = True
mat_mfl_launcher_02.use_nodes = True; mat_mfl_launcher_02.node_tree.nodes.clear()
_N = mat_mfl_launcher_02.node_tree.nodes; _L = mat_mfl_launcher_02.node_tree.links
n0 = _N.new('ShaderNodeBsdfPrincipled'); n0.name = 'Principled BSDF'; n0.location = (10, 300)
n0.distribution = 'GGX'
n0.subsurface_method = 'RANDOM_WALK_SKIN'
n0.inputs[3].default_value = 1.45
n0.inputs[27].default_value = (0.0, 0.0, 0.0, 1.0)
n0.inputs[28].default_value = 1.0
n1 = _N.new('ShaderNodeOutputMaterial'); n1.name = 'Material Output'; n1.location = (300, 300)
n2 = _N.new('ShaderNodeTexImage'); n2.name = 'Image Texture'; n2.location = (-280, 280)
n2.image = img_mfl_launcher_02_png
_L.new(n0.outputs[0], n1.inputs[0])
_L.new(n2.outputs[0], n0.inputs[0])
n1.is_active_output = True

# ---- world
world_world = bpy.data.worlds.new('World'); scene.world = world_world
world_world.use_nodes = True; world_world.node_tree.nodes.clear()
_N = world_world.node_tree.nodes; _L = world_world.node_tree.links
n0 = _N.new('ShaderNodeOutputWorld'); n0.name = 'World Output'; n0.location = (300, 300)
n1 = _N.new('ShaderNodeBackground'); n1.name = 'Background'; n1.location = (10, 300)
n1.inputs[0].default_value = (0.05088, 0.05088, 0.05088, 1.0)
_L.new(n1.outputs[0], n0.inputs[0])
n0.is_active_output = True
world_world.color = (0.05088, 0.05088, 0.05088)
world_world.use_sun_shadow = False
world_world.sun_shadow_jitter_overblur = 0.0

# ---- meshes
me_cube = bpy.data.meshes.new('Cube')
me_cube.from_pydata([(85.0, 15.0, 0.0), (85.0, 15.0, -2.0), (85.0, -15.0, 0.0), (85.0, -15.0, -2.0), (-15.0, 15.0, 0.0), (-15.0, 15.0, -2.0), (-15.0, -15.0, 0.0), (-15.0, -15.0, -2.0)], [], [(0, 4, 6, 2), (3, 2, 6, 7), (7, 6, 4, 5), (5, 1, 3, 7), (1, 0, 2, 3), (5, 4, 0, 1)])
_uv = me_cube.uv_layers.new(name='UVMap')
_uv.uv.foreach_set('vector', [0.625, 0.5, 0.875, 0.5, 0.875, 0.75, 0.625, 0.75, 0.375, 0.75, 0.625, 0.75, 0.625, 1.0, 0.375, 1.0, 0.375, 0.0, 0.625, 0.0, 0.625, 0.25, 0.375, 0.25, 0.125, 0.5, 0.375, 0.5, 0.375, 0.75, 0.125, 0.75, 0.375, 0.5, 0.625, 0.5, 0.625, 0.75, 0.375, 0.75, 0.375, 0.25, 0.625, 0.25, 0.625, 0.5, 0.375, 0.5])
me_cube.materials.append(mat_material)
me_cube.use_mirror_vertex_groups = False
me_cube.update()
me_cube_001 = bpy.data.meshes.new('Cube.001')
me_cube_001.from_pydata([(-2.0, -2.0, -0.2), (-2.0, -2.0, 0.2), (-2.0, 2.0, -0.2), (-2.0, 2.0, 0.2), (2.0, -2.0, -0.2), (2.0, -2.0, 0.2), (2.0, 2.0, -0.2), (2.0, 2.0, 0.2)], [], [(0, 1, 3, 2), (2, 3, 7, 6), (6, 7, 5, 4), (4, 5, 1, 0), (2, 6, 4, 0), (7, 3, 1, 5)])
_uv = me_cube_001.uv_layers.new(name='UVMap')
_uv.uv.foreach_set('vector', [0.375, 0.0, 0.625, 0.0, 0.625, 0.25, 0.375, 0.25, 0.375, 0.25, 0.625, 0.25, 0.625, 0.5, 0.375, 0.5, 0.375, 0.5, 0.625, 0.5, 0.625, 0.75, 0.375, 0.75, 0.375, 0.75, 0.625, 0.75, 0.625, 1.0, 0.375, 1.0, 0.125, 0.5, 0.375, 0.5, 0.375, 0.75, 0.125, 0.75, 0.625, 0.5, 0.875, 0.5, 0.875, 0.75, 0.625, 0.75])
me_cube_001.update()
me_plane = bpy.data.meshes.new('Plane')
me_plane.from_pydata([(-3.655, -1.265, 0.0), (3.655, -1.265, 0.0), (-3.655, 1.265, 0.0), (3.655, 1.265, 0.0)], [], [(0, 1, 3, 2)])
_uv = me_plane.uv_layers.new(name='UVMap')
_uv.uv.foreach_set('vector', [0.0, 0.0, 1.0, 0.0, 1.0, 1.0, 0.0, 1.0])
me_plane.materials.append(mat_mfl_money_01)
me_plane.update()
me_plane_001 = bpy.data.meshes.new('Plane.001')
me_plane_001.from_pydata([(-3.655, -1.265, 0.0), (3.655, -1.265, 0.0), (-3.655, 1.265, 0.0), (3.655, 1.265, 0.0)], [], [(0, 1, 3, 2)])
_uv = me_plane_001.uv_layers.new(name='UVMap')
_uv.uv.foreach_set('vector', [0.0, 0.0, 1.0, 0.0, 1.0, 1.0, 0.0, 1.0])
me_plane_001.materials.append(mat_mfl_money_02)
me_plane_001.update()
me_plane_002 = bpy.data.meshes.new('Plane.002')
me_plane_002.from_pydata([(-3.655, -1.265, 0.0), (3.655, -1.265, 0.0), (-3.655, 1.265, 0.0), (3.655, 1.265, 0.0)], [], [(0, 1, 3, 2)])
_uv = me_plane_002.uv_layers.new(name='UVMap')
_uv.uv.foreach_set('vector', [0.0, 0.0, 1.0, 0.0, 1.0, 1.0, 0.0, 1.0])
me_plane_002.materials.append(mat_mfl_money_03)
me_plane_002.update()
me_plane_003 = bpy.data.meshes.new('Plane.003')
me_plane_003.from_pydata([(-3.655, -1.265, 0.0), (3.655, -1.265, 0.0), (-3.655, 1.265, 0.0), (3.655, 1.265, 0.0)], [], [(0, 1, 3, 2)])
_uv = me_plane_003.uv_layers.new(name='UVMap')
_uv.uv.foreach_set('vector', [0.0, 0.0, 1.0, 0.0, 1.0, 1.0, 0.0, 1.0])
me_plane_003.materials.append(mat_mfl_fuel_cell_01)
me_plane_003.update()
me_plane_004 = bpy.data.meshes.new('Plane.004')
me_plane_004.from_pydata([(-3.655, -1.265, 0.0), (3.655, -1.265, 0.0), (-3.655, 1.265, 0.0), (3.655, 1.265, 0.0)], [], [(0, 1, 3, 2)])
_uv = me_plane_004.uv_layers.new(name='UVMap')
_uv.uv.foreach_set('vector', [0.0, 0.0, 1.0, 0.0, 1.0, 1.0, 0.0, 1.0])
me_plane_004.materials.append(mat_mfl_crate_wood_01)
me_plane_004.update()
me_plane_005 = bpy.data.meshes.new('Plane.005')
me_plane_005.from_pydata([(-3.655, -1.265, 0.0), (3.655, -1.265, 0.0), (-3.655, 1.265, 0.0), (3.655, 1.265, 0.0)], [], [(0, 1, 3, 2)])
_uv = me_plane_005.uv_layers.new(name='UVMap')
_uv.uv.foreach_set('vector', [0.0, 0.0, 1.0, 0.0, 1.0, 1.0, 0.0, 1.0])
me_plane_005.materials.append(mat_mfl_crate_wood_02)
me_plane_005.update()
me_plane_006 = bpy.data.meshes.new('Plane.006')
me_plane_006.from_pydata([(-3.655, -1.265, 0.0), (3.655, -1.265, 0.0), (-3.655, 1.265, 0.0), (3.655, 1.265, 0.0)], [], [(0, 1, 3, 2)])
_uv = me_plane_006.uv_layers.new(name='UVMap')
_uv.uv.foreach_set('vector', [0.0, 0.0, 1.0, 0.0, 1.0, 1.0, 0.0, 1.0])
me_plane_006.materials.append(mat_mfl_crate_wood_03)
me_plane_006.update()
me_plane_007 = bpy.data.meshes.new('Plane.007')
me_plane_007.from_pydata([(-3.655, -1.265, 0.0), (3.655, -1.265, 0.0), (-3.655, 1.265, 0.0), (3.655, 1.265, 0.0)], [], [(0, 1, 3, 2)])
_uv = me_plane_007.uv_layers.new(name='UVMap')
_uv.uv.foreach_set('vector', [0.0, 0.0, 1.0, 0.0, 1.0, 1.0, 0.0, 1.0])
me_plane_007.materials.append(mat_mfl_crate_iron_01)
me_plane_007.update()
me_plane_008 = bpy.data.meshes.new('Plane.008')
me_plane_008.from_pydata([(-3.655, -1.265, 0.0), (3.655, -1.265, 0.0), (-3.655, 1.265, 0.0), (3.655, 1.265, 0.0)], [], [(0, 1, 3, 2)])
_uv = me_plane_008.uv_layers.new(name='UVMap')
_uv.uv.foreach_set('vector', [0.0, 0.0, 1.0, 0.0, 1.0, 1.0, 0.0, 1.0])
me_plane_008.materials.append(mat_mfl_crate_steel_01)
me_plane_008.update()
me_plane_009 = bpy.data.meshes.new('Plane.009')
me_plane_009.from_pydata([(-3.655, -1.265, 0.0), (3.655, -1.265, 0.0), (-3.655, 1.265, 0.0), (3.655, 1.265, 0.0)], [], [(0, 1, 3, 2)])
_uv = me_plane_009.uv_layers.new(name='UVMap')
_uv.uv.foreach_set('vector', [0.0, 0.0, 1.0, 0.0, 1.0, 1.0, 0.0, 1.0])
me_plane_009.materials.append(mat_mfl_crate_steel_02)
me_plane_009.update()
me_plane_010 = bpy.data.meshes.new('Plane.010')
me_plane_010.from_pydata([(-3.655, -1.265, 0.0), (3.655, -1.265, 0.0), (-3.655, 1.265, 0.0), (3.655, 1.265, 0.0)], [], [(0, 1, 3, 2)])
_uv = me_plane_010.uv_layers.new(name='UVMap')
_uv.uv.foreach_set('vector', [0.0, 0.0, 1.0, 0.0, 1.0, 1.0, 0.0, 1.0])
me_plane_010.materials.append(mat_mfl_crate_steel_03)
me_plane_010.update()
me_plane_011 = bpy.data.meshes.new('Plane.011')
me_plane_011.from_pydata([(-3.655, -1.265, 0.0), (3.655, -1.265, 0.0), (-3.655, 1.265, 0.0), (3.655, 1.265, 0.0)], [], [(0, 1, 3, 2)])
_uv = me_plane_011.uv_layers.new(name='UVMap')
_uv.uv.foreach_set('vector', [0.0, 0.0, 1.0, 0.0, 1.0, 1.0, 0.0, 1.0])
me_plane_011.materials.append(mat_mfl_crate_bucket_01)
me_plane_011.update()
me_plane_012 = bpy.data.meshes.new('Plane.012')
me_plane_012.from_pydata([(-3.655, -1.265, 0.0), (3.655, -1.265, 0.0), (-3.655, 1.265, 0.0), (3.655, 1.265, 0.0)], [], [(0, 1, 3, 2)])
_uv = me_plane_012.uv_layers.new(name='UVMap')
_uv.uv.foreach_set('vector', [0.0, 0.0, 1.0, 0.0, 1.0, 1.0, 0.0, 1.0])
me_plane_012.materials.append(mat_mfl_crate_barrel_01)
me_plane_012.update()
me_plane_013 = bpy.data.meshes.new('Plane.013')
me_plane_013.from_pydata([(-3.655, -1.265, 0.0), (3.655, -1.265, 0.0), (-3.655, 1.265, 0.0), (3.655, 1.265, 0.0)], [], [(0, 1, 3, 2)])
_uv = me_plane_013.uv_layers.new(name='UVMap')
_uv.uv.foreach_set('vector', [0.0, 0.0, 1.0, 0.0, 1.0, 1.0, 0.0, 1.0])
me_plane_013.materials.append(mat_mfl_crate_darkeco_01)
me_plane_013.update()
me_plane_014 = bpy.data.meshes.new('Plane.014')
me_plane_014.from_pydata([(-3.655, -1.265, 0.0), (3.655, -1.265, 0.0), (-3.655, 1.265, 0.0), (3.655, 1.265, 0.0)], [], [(0, 1, 3, 2)])
_uv = me_plane_014.uv_layers.new(name='UVMap')
_uv.uv.foreach_set('vector', [0.0, 0.0, 1.0, 0.0, 1.0, 1.0, 0.0, 1.0])
me_plane_014.materials.append(mat_mfl_crate_wood_04)
me_plane_014.update()
me_plane_015 = bpy.data.meshes.new('Plane.015')
me_plane_015.from_pydata([(-3.655, -1.265, 0.0), (3.655, -1.265, 0.0), (-3.655, 1.265, 0.0), (3.655, 1.265, 0.0)], [], [(0, 1, 3, 2)])
_uv = me_plane_015.uv_layers.new(name='UVMap')
_uv.uv.foreach_set('vector', [0.0, 0.0, 1.0, 0.0, 1.0, 1.0, 0.0, 1.0])
me_plane_015.materials.append(mat_mfl_eco_01)
me_plane_015.update()
me_plane_016 = bpy.data.meshes.new('Plane.016')
me_plane_016.from_pydata([(-3.655, -1.265, 0.0), (3.655, -1.265, 0.0), (-3.655, 1.265, 0.0), (3.655, 1.265, 0.0)], [], [(0, 1, 3, 2)])
_uv = me_plane_016.uv_layers.new(name='UVMap')
_uv.uv.foreach_set('vector', [0.0, 0.0, 1.0, 0.0, 1.0, 1.0, 0.0, 1.0])
me_plane_016.materials.append(mat_mfl_eco_02)
me_plane_016.update()
me_plane_017 = bpy.data.meshes.new('Plane.017')
me_plane_017.from_pydata([(-3.655, -1.265, 0.0), (3.655, -1.265, 0.0), (-3.655, 1.265, 0.0), (3.655, 1.265, 0.0)], [], [(0, 1, 3, 2)])
_uv = me_plane_017.uv_layers.new(name='UVMap')
_uv.uv.foreach_set('vector', [0.0, 0.0, 1.0, 0.0, 1.0, 1.0, 0.0, 1.0])
me_plane_017.materials.append(mat_mfl_eco_03)
me_plane_017.update()
me_plane_018 = bpy.data.meshes.new('Plane.018')
me_plane_018.from_pydata([(-3.655, -1.265, 0.0), (3.655, -1.265, 0.0), (-3.655, 1.265, 0.0), (3.655, 1.265, 0.0)], [], [(0, 1, 3, 2)])
_uv = me_plane_018.uv_layers.new(name='UVMap')
_uv.uv.foreach_set('vector', [0.0, 0.0, 1.0, 0.0, 1.0, 1.0, 0.0, 1.0])
me_plane_018.materials.append(mat_mfl_eco_04)
me_plane_018.update()
me_plane_019 = bpy.data.meshes.new('Plane.019')
me_plane_019.from_pydata([(-3.655, -1.265, 0.0), (3.655, -1.265, 0.0), (-3.655, 1.265, 0.0), (3.655, 1.265, 0.0)], [], [(0, 1, 3, 2)])
_uv = me_plane_019.uv_layers.new(name='UVMap')
_uv.uv.foreach_set('vector', [0.0, 0.0, 1.0, 0.0, 1.0, 1.0, 0.0, 1.0])
me_plane_019.materials.append(mat_mfl_eco_05)
me_plane_019.update()
me_plane_020 = bpy.data.meshes.new('Plane.020')
me_plane_020.from_pydata([(-3.655, -1.265, 0.0), (3.655, -1.265, 0.0), (-3.655, 1.265, 0.0), (3.655, 1.265, 0.0)], [], [(0, 1, 3, 2)])
_uv = me_plane_020.uv_layers.new(name='UVMap')
_uv.uv.foreach_set('vector', [0.0, 0.0, 1.0, 0.0, 1.0, 1.0, 0.0, 1.0])
me_plane_020.materials.append(mat_mfl_eco_06)
me_plane_020.update()
me_plane_021 = bpy.data.meshes.new('Plane.021')
me_plane_021.from_pydata([(-3.655, -1.265, 0.0), (3.655, -1.265, 0.0), (-3.655, 1.265, 0.0), (3.655, 1.265, 0.0)], [], [(0, 1, 3, 2)])
_uv = me_plane_021.uv_layers.new(name='UVMap')
_uv.uv.foreach_set('vector', [0.0, 0.0, 1.0, 0.0, 1.0, 1.0, 0.0, 1.0])
me_plane_021.materials.append(mat_mfl_ecovent_01)
me_plane_021.update()
me_plane_022 = bpy.data.meshes.new('Plane.022')
me_plane_022.from_pydata([(-3.655, -1.265, 0.0), (3.655, -1.265, 0.0), (-3.655, 1.265, 0.0), (3.655, 1.265, 0.0)], [], [(0, 1, 3, 2)])
_uv = me_plane_022.uv_layers.new(name='UVMap')
_uv.uv.foreach_set('vector', [0.0, 0.0, 1.0, 0.0, 1.0, 1.0, 0.0, 1.0])
me_plane_022.materials.append(mat_mfl_ecovent_02)
me_plane_022.update()
me_plane_023 = bpy.data.meshes.new('Plane.023')
me_plane_023.from_pydata([(-3.655, -1.265, 0.0), (3.655, -1.265, 0.0), (-3.655, 1.265, 0.0), (3.655, 1.265, 0.0)], [], [(0, 1, 3, 2)])
_uv = me_plane_023.uv_layers.new(name='UVMap')
_uv.uv.foreach_set('vector', [0.0, 0.0, 1.0, 0.0, 1.0, 1.0, 0.0, 1.0])
me_plane_023.materials.append(mat_mfl_ecovent_03)
me_plane_023.update()
me_plane_024 = bpy.data.meshes.new('Plane.024')
me_plane_024.from_pydata([(-3.655, -1.265, 0.0), (3.655, -1.265, 0.0), (-3.655, 1.265, 0.0), (3.655, 1.265, 0.0)], [], [(0, 1, 3, 2)])
_uv = me_plane_024.uv_layers.new(name='UVMap')
_uv.uv.foreach_set('vector', [0.0, 0.0, 1.0, 0.0, 1.0, 1.0, 0.0, 1.0])
me_plane_024.materials.append(mat_mfl_ecovent_04)
me_plane_024.update()
me_plane_025 = bpy.data.meshes.new('Plane.025')
me_plane_025.from_pydata([(-3.655, -1.265, 0.0), (3.655, -1.265, 0.0), (-3.655, 1.265, 0.0), (3.655, 1.265, 0.0)], [], [(0, 1, 3, 2)])
_uv = me_plane_025.uv_layers.new(name='UVMap')
_uv.uv.foreach_set('vector', [0.0, 0.0, 1.0, 0.0, 1.0, 1.0, 0.0, 1.0])
me_plane_025.materials.append(mat_mfl_ecovent_05)
me_plane_025.update()
me_plane_026 = bpy.data.meshes.new('Plane.026')
me_plane_026.from_pydata([(-3.655, -1.265, 0.0), (3.655, -1.265, 0.0), (-3.655, 1.265, 0.0), (3.655, 1.265, 0.0)], [], [(0, 1, 3, 2)])
_uv = me_plane_026.uv_layers.new(name='UVMap')
_uv.uv.foreach_set('vector', [0.0, 0.0, 1.0, 0.0, 1.0, 1.0, 0.0, 1.0])
me_plane_026.materials.append(mat_mfl_crate_bucket_02)
me_plane_026.update()
me_plane_027 = bpy.data.meshes.new('Plane.027')
me_plane_027.from_pydata([(-3.655, -1.265, 0.0), (3.655, -1.265, 0.0), (-3.655, 1.265, 0.0), (3.655, 1.265, 0.0)], [], [(0, 1, 3, 2)])
_uv = me_plane_027.uv_layers.new(name='UVMap')
_uv.uv.foreach_set('vector', [0.0, 0.0, 1.0, 0.0, 1.0, 1.0, 0.0, 1.0])
me_plane_027.materials.append(mat_mfl_ecovent_06)
me_plane_027.update()
me_plane_028 = bpy.data.meshes.new('Plane.028')
me_plane_028.from_pydata([(-3.655, -1.265, 0.0), (3.655, -1.265, 0.0), (-3.655, 1.265, 0.0), (3.655, 1.265, 0.0)], [], [(0, 1, 3, 2)])
_uv = me_plane_028.uv_layers.new(name='UVMap')
_uv.uv.foreach_set('vector', [0.0, 0.0, 1.0, 0.0, 1.0, 1.0, 0.0, 1.0])
me_plane_028.materials.append(mat_mfl_ecovent_07)
me_plane_028.update()
me_plane_030 = bpy.data.meshes.new('Plane.030')
me_plane_030.from_pydata([(-3.655, -1.265, 0.0), (3.655, -1.265, 0.0), (-3.655, 1.265, 0.0), (3.655, 1.265, 0.0)], [], [(0, 1, 3, 2)])
_uv = me_plane_030.uv_layers.new(name='UVMap')
_uv.uv.foreach_set('vector', [0.0, 0.0, 1.0, 0.0, 1.0, 1.0, 0.0, 1.0])
me_plane_030.materials.append(mat_mfl_launcher_01)
me_plane_030.update()
me_plane_031 = bpy.data.meshes.new('Plane.031')
me_plane_031.from_pydata([(-3.655, -1.265, 0.0), (3.655, -1.265, 0.0), (-3.655, 1.265, 0.0), (3.655, 1.265, 0.0)], [], [(0, 1, 3, 2)])
_uv = me_plane_031.uv_layers.new(name='UVMap')
_uv.uv.foreach_set('vector', [0.0, 0.0, 1.0, 0.0, 1.0, 1.0, 0.0, 1.0])
me_plane_031.materials.append(mat_mfl_launcher_02)
me_plane_031.update()

# ---- objects
ob_main_platform = bpy.data.objects.new('Main platform', me_cube)
ob_cube = bpy.data.objects.new('Cube', me_cube_001)
ob_plane = bpy.data.objects.new('Plane', me_plane)
ob_plane_001 = bpy.data.objects.new('Plane.001', me_plane_001)
ob_plane_002 = bpy.data.objects.new('Plane.002', me_plane_002)
ob_plane_003 = bpy.data.objects.new('Plane.003', me_plane_003)
ob_plane_004 = bpy.data.objects.new('Plane.004', me_plane_004)
ob_plane_005 = bpy.data.objects.new('Plane.005', me_plane_005)
ob_plane_006 = bpy.data.objects.new('Plane.006', me_plane_006)
ob_plane_007 = bpy.data.objects.new('Plane.007', me_plane_007)
ob_plane_008 = bpy.data.objects.new('Plane.008', me_plane_008)
ob_plane_009 = bpy.data.objects.new('Plane.009', me_plane_009)
ob_plane_010 = bpy.data.objects.new('Plane.010', me_plane_010)
ob_plane_011 = bpy.data.objects.new('Plane.011', me_plane_011)
ob_plane_012 = bpy.data.objects.new('Plane.012', me_plane_012)
ob_plane_013 = bpy.data.objects.new('Plane.013', me_plane_013)
ob_plane_014 = bpy.data.objects.new('Plane.014', me_plane_014)
ob_plane_015 = bpy.data.objects.new('Plane.015', me_plane_015)
ob_plane_016 = bpy.data.objects.new('Plane.016', me_plane_016)
ob_plane_017 = bpy.data.objects.new('Plane.017', me_plane_017)
ob_plane_018 = bpy.data.objects.new('Plane.018', me_plane_018)
ob_plane_019 = bpy.data.objects.new('Plane.019', me_plane_019)
ob_plane_020 = bpy.data.objects.new('Plane.020', me_plane_020)
ob_plane_021 = bpy.data.objects.new('Plane.021', me_plane_021)
ob_plane_022 = bpy.data.objects.new('Plane.022', me_plane_022)
ob_plane_023 = bpy.data.objects.new('Plane.023', me_plane_023)
ob_plane_024 = bpy.data.objects.new('Plane.024', me_plane_024)
ob_plane_025 = bpy.data.objects.new('Plane.025', me_plane_025)
ob_plane_026 = bpy.data.objects.new('Plane.026', me_plane_026)
ob_plane_027 = bpy.data.objects.new('Plane.027', me_plane_027)
ob_plane_028 = bpy.data.objects.new('Plane.028', me_plane_028)
ob_plane_029 = bpy.data.objects.new('Plane.029', me_plane_030)
ob_plane_030 = bpy.data.objects.new('Plane.030', me_plane_031)
ob_my_first_level_start = bpy.data.objects.new('my-first-level-start', None)
ob_mfl_money_01 = bpy.data.objects.new('MFL-money-01', None)
ob_mfl_money_02 = bpy.data.objects.new('MFL-money-02', None)
ob_mfl_money_03 = bpy.data.objects.new('MFL-money-03', None)
ob_mfl_fuel_cell_01 = bpy.data.objects.new('MFL-fuel-cell-01', None)
ob_mfl_crate_wood_01 = bpy.data.objects.new('MFL-crate-wood-01', None)
ob_mfl_crate_iron_01 = bpy.data.objects.new('MFL-crate-iron-01', None)
ob_mfl_crate_steel_01 = bpy.data.objects.new('MFL-crate-steel-01', None)
ob_mfl_crate_bucket_01 = bpy.data.objects.new('MFL-crate-bucket-01', None)
ob_mfl_crate_barrel_01 = bpy.data.objects.new('MFL-crate-barrel-01', None)
ob_mfl_crate_darkeco_01 = bpy.data.objects.new('MFL-crate-darkeco-01', None)
ob_mfl_crate_wood_04 = bpy.data.objects.new('MFL-crate-wood-04', None)
ob_mfl_crate_wood_02 = bpy.data.objects.new('MFL-crate-wood-02', None)
ob_mfl_crate_wood_03 = bpy.data.objects.new('MFL-crate-wood-03', None)
ob_mfl_crate_steel_02 = bpy.data.objects.new('MFL-crate-steel-02', None)
ob_mfl_crate_steel_03 = bpy.data.objects.new('MFL-crate-steel-03', None)
ob_mfl_eco_01 = bpy.data.objects.new('MFL-eco-01', None)
ob_mfl_eco_02 = bpy.data.objects.new('MFL-eco-02', None)
ob_mfl_eco_03 = bpy.data.objects.new('MFL-eco-03', None)
ob_mfl_eco_04 = bpy.data.objects.new('MFL-eco-04', None)
ob_mfl_eco_05 = bpy.data.objects.new('MFL-eco-05', None)
ob_mfl_eco_06 = bpy.data.objects.new('MFL-eco-06', None)
ob_mfl_ecovent_01 = bpy.data.objects.new('MFL-ecovent-01', None)
ob_mfl_ecovent_02 = bpy.data.objects.new('MFL-ecovent-02', None)
ob_mfl_ecovent_03 = bpy.data.objects.new('MFL-ecovent-03', None)
ob_mfl_ecovent_04 = bpy.data.objects.new('MFL-ecovent-04', None)
ob_mfl_ecovent_05 = bpy.data.objects.new('MFL-ecovent-05', None)
ob_mfl_crate_bucket_02 = bpy.data.objects.new('MFL-crate-bucket-02', None)
ob_mfl_ecovent_06 = bpy.data.objects.new('MFL-ecovent-06', None)
ob_mfl_ecovent_07 = bpy.data.objects.new('MFL-ecovent-07', None)
ob_mfl_launcher_01 = bpy.data.objects.new('MFL-launcher-01', None)
ob_mfl_launcher_02 = bpy.data.objects.new('MFL-launcher-02', None)
ob_mfl_launcher_02_landing = bpy.data.objects.new('MFL-launcher-02-landing', None)

# ---- transforms, parenting, visibility, modifiers, constraints
ob_main_platform.location = (-500.0, -400.0, 5.0)
ob_main_platform.lock_rotations_4d = False
ob_main_platform.empty_display_type = 'ARROWS'
ob_main_platform.hide_select = True
ob_main_platform.lineart.crease_threshold = 0.0
ob_cube.location = (-470.0, -390.0, 6.288)
ob_cube.rotation_euler = (0.4363, -0.0, 0.0)
ob_plane.location = (-512.5, -390.0, 6.5)
ob_plane.rotation_euler = (1.571, -0.0, 0.0)
ob_plane.scale = (0.4, 0.4, 0.4)
ob_plane_001.location = (-512.5, -395.0, 6.5)
ob_plane_001.rotation_euler = (1.571, -0.0, 0.0)
ob_plane_001.scale = (0.4, 0.4, 0.4)
ob_plane_002.location = (-512.5, -400.0, 6.5)
ob_plane_002.rotation_euler = (1.571, -0.0, 0.0)
ob_plane_002.scale = (0.4, 0.4, 0.4)
ob_plane_003.location = (-507.5, -390.0, 6.5)
ob_plane_003.rotation_euler = (1.571, -0.0, 0.0)
ob_plane_003.scale = (0.4, 0.4, 0.4)
ob_plane_004.location = (-502.5, -390.0, 6.5)
ob_plane_004.rotation_euler = (1.571, -0.0, 0.0)
ob_plane_004.scale = (0.4, 0.4, 0.4)
ob_plane_005.location = (-502.5, -393.0, 6.5)
ob_plane_005.rotation_euler = (1.571, -0.0, 0.0)
ob_plane_005.scale = (0.4, 0.4, 0.4)
ob_plane_006.location = (-502.5, -396.0, 6.5)
ob_plane_006.rotation_euler = (1.571, -0.0, 0.0)
ob_plane_006.scale = (0.4, 0.4, 0.4)
ob_plane_007.location = (-497.5, -390.0, 6.5)
ob_plane_007.rotation_euler = (1.571, -0.0, 0.0)
ob_plane_007.scale = (0.4, 0.4, 0.4)
ob_plane_008.location = (-492.5, -390.0, 6.5)
ob_plane_008.rotation_euler = (1.571, -0.0, 0.0)
ob_plane_008.scale = (0.4, 0.4, 0.4)
ob_plane_009.location = (-492.5, -393.0, 6.5)
ob_plane_009.rotation_euler = (1.571, -0.0, 0.0)
ob_plane_009.scale = (0.4, 0.4, 0.4)
ob_plane_010.location = (-492.5, -396.0, 6.5)
ob_plane_010.rotation_euler = (1.571, -0.0, 0.0)
ob_plane_010.scale = (0.4, 0.4, 0.4)
ob_plane_011.location = (-487.5, -390.0, 6.5)
ob_plane_011.rotation_euler = (1.571, -0.0, 0.0)
ob_plane_011.scale = (0.4, 0.4, 0.4)
ob_plane_012.location = (-482.5, -390.0, 6.5)
ob_plane_012.rotation_euler = (1.571, -0.0, 0.0)
ob_plane_012.scale = (0.4, 0.4, 0.4)
ob_plane_013.location = (-477.5, -390.0, 6.5)
ob_plane_013.rotation_euler = (1.571, -0.0, 0.0)
ob_plane_013.scale = (0.4, 0.4, 0.4)
ob_plane_014.location = (-472.5, -390.0, 7.5)
ob_plane_014.rotation_euler = (1.571, -0.0, 0.0)
ob_plane_014.scale = (0.4, 0.4, 0.4)
ob_plane_015.location = (-512.5, -410.0, 7.5)
ob_plane_015.rotation_euler = (1.571, -0.0, 3.142)
ob_plane_015.scale = (0.4, 0.4, 0.4)
ob_plane_016.location = (-507.5, -410.0, 7.5)
ob_plane_016.rotation_euler = (1.571, -0.0, 3.142)
ob_plane_016.scale = (0.4, 0.4, 0.4)
ob_plane_017.location = (-502.5, -410.0, 7.5)
ob_plane_017.rotation_euler = (1.571, -0.0, 3.142)
ob_plane_017.scale = (0.4, 0.4, 0.4)
ob_plane_018.location = (-497.5, -410.0, 7.5)
ob_plane_018.rotation_euler = (1.571, -0.0, 3.142)
ob_plane_018.scale = (0.4, 0.4, 0.4)
ob_plane_019.location = (-492.5, -410.0, 7.5)
ob_plane_019.rotation_euler = (1.571, -0.0, 3.142)
ob_plane_019.scale = (0.4, 0.4, 0.4)
ob_plane_020.location = (-487.5, -410.0, 7.5)
ob_plane_020.rotation_euler = (1.571, -0.0, 3.142)
ob_plane_020.scale = (0.4, 0.4, 0.4)
ob_plane_021.location = (-482.5, -410.0, 6.5)
ob_plane_021.rotation_euler = (1.571, -0.0, 3.142)
ob_plane_021.scale = (0.4, 0.4, 0.4)
ob_plane_022.location = (-475.5, -410.0, 6.5)
ob_plane_022.rotation_euler = (1.571, -0.0, 3.142)
ob_plane_022.scale = (0.4, 0.4, 0.4)
ob_plane_023.location = (-468.5, -410.0, 6.5)
ob_plane_023.rotation_euler = (1.571, -0.0, 3.142)
ob_plane_023.scale = (0.4, 0.4, 0.4)
ob_plane_024.location = (-461.5, -410.0, 6.5)
ob_plane_024.rotation_euler = (1.571, -0.0, 3.142)
ob_plane_024.scale = (0.4, 0.4, 0.4)
ob_plane_025.location = (-454.5, -410.0, 6.5)
ob_plane_025.rotation_euler = (1.571, -0.0, 3.142)
ob_plane_025.scale = (0.4, 0.4, 0.4)
ob_plane_026.location = (-454.5, -410.0, 7.7)
ob_plane_026.rotation_euler = (1.571, -0.0, 3.142)
ob_plane_026.scale = (0.4, 0.4, 0.4)
ob_plane_027.location = (-447.5, -410.0, 6.5)
ob_plane_027.rotation_euler = (1.571, -0.0, 3.142)
ob_plane_027.scale = (0.4, 0.4, 0.4)
ob_plane_028.location = (-440.5, -410.0, 6.5)
ob_plane_028.rotation_euler = (1.571, -0.0, 3.142)
ob_plane_028.scale = (0.4, 0.4, 0.4)
ob_plane_029.location = (-465.5, -390.0, 6.5)
ob_plane_029.rotation_euler = (1.571, -0.0, 0.0)
ob_plane_029.scale = (0.4, 0.4, 0.4)
ob_plane_030.location = (-458.5, -390.0, 6.5)
ob_plane_030.rotation_euler = (1.571, -0.0, 0.0)
ob_plane_030.scale = (0.4, 0.4, 0.4)
ob_my_first_level_start.location = (-500.0, -400.0, 5.0)
ob_my_first_level_start.empty_display_type = 'ARROWS'
ob_mfl_money_01.location = (-510.0, -390.0, 6.5)
ob_mfl_money_01.rotation_mode = 'QUATERNION'
ob_mfl_money_01.rotation_quaternion = (1.0, 0.0, 0.0, 0.0)
ob_mfl_money_01.empty_display_type = 'SPHERE'
ob_mfl_money_02.location = (-510.0, -395.0, 5.0)
ob_mfl_money_02.rotation_mode = 'QUATERNION'
ob_mfl_money_02.rotation_quaternion = (1.0, 0.0, 0.0, 0.0)
ob_mfl_money_02.empty_display_type = 'SPHERE'
ob_mfl_money_03.location = (-510.0, -400.0, 6.5)
ob_mfl_money_03.rotation_mode = 'QUATERNION'
ob_mfl_money_03.rotation_quaternion = (0.9239, 0.3827, 0.0, 0.0)
ob_mfl_money_03.empty_display_type = 'SPHERE'
ob_mfl_fuel_cell_01.location = (-505.0, -390.0, 7.0)
ob_mfl_fuel_cell_01.rotation_mode = 'QUATERNION'
ob_mfl_fuel_cell_01.rotation_quaternion = (1.0, 0.0, 0.0, 0.0)
ob_mfl_fuel_cell_01.empty_display_type = 'SPHERE'
ob_mfl_crate_wood_01.location = (-500.0, -390.0, 5.0)
ob_mfl_crate_wood_01.rotation_mode = 'QUATERNION'
ob_mfl_crate_wood_01.rotation_quaternion = (1.0, 0.0, 0.0, 0.0)
ob_mfl_crate_wood_01.empty_display_type = 'CUBE'
ob_mfl_crate_iron_01.location = (-495.0, -390.0, 5.0)
ob_mfl_crate_iron_01.rotation_mode = 'QUATERNION'
ob_mfl_crate_iron_01.rotation_quaternion = (1.0, 0.0, 0.0, 0.0)
ob_mfl_crate_iron_01.empty_display_type = 'CUBE'
ob_mfl_crate_steel_01.location = (-490.0, -390.0, 5.0)
ob_mfl_crate_steel_01.rotation_mode = 'QUATERNION'
ob_mfl_crate_steel_01.rotation_quaternion = (1.0, 0.0, 0.0, 0.0)
ob_mfl_crate_steel_01.empty_display_type = 'CUBE'
ob_mfl_crate_bucket_01.location = (-485.0, -390.0, 5.0)
ob_mfl_crate_bucket_01.rotation_mode = 'QUATERNION'
ob_mfl_crate_bucket_01.rotation_quaternion = (1.0, 0.0, 0.0, 0.0)
ob_mfl_crate_bucket_01.empty_display_type = 'CUBE'
ob_mfl_crate_barrel_01.location = (-480.0, -390.0, 5.0)
ob_mfl_crate_barrel_01.rotation_mode = 'QUATERNION'
ob_mfl_crate_barrel_01.rotation_quaternion = (1.0, 0.0, 0.0, 0.0)
ob_mfl_crate_barrel_01.empty_display_type = 'CUBE'
ob_mfl_crate_darkeco_01.location = (-475.0, -390.0, 5.0)
ob_mfl_crate_darkeco_01.rotation_mode = 'QUATERNION'
ob_mfl_crate_darkeco_01.rotation_quaternion = (1.0, 0.0, 0.0, 0.0)
ob_mfl_crate_darkeco_01.empty_display_type = 'CUBE'
ob_mfl_crate_wood_04.location = (-470.0, -390.0, 6.509)
ob_mfl_crate_wood_04.rotation_mode = 'QUATERNION'
ob_mfl_crate_wood_04.rotation_quaternion = (0.6903, 0.153, -0.153, 0.6903)
ob_mfl_crate_wood_04.empty_display_type = 'CUBE'
ob_mfl_crate_wood_02.location = (-500.0, -393.0, 5.0)
ob_mfl_crate_wood_02.rotation_mode = 'QUATERNION'
ob_mfl_crate_wood_02.rotation_quaternion = (1.0, 0.0, 0.0, 0.0)
ob_mfl_crate_wood_02.empty_display_type = 'CUBE'
ob_mfl_crate_wood_03.location = (-500.0, -396.0, 5.0)
ob_mfl_crate_wood_03.rotation_mode = 'QUATERNION'
ob_mfl_crate_wood_03.rotation_quaternion = (1.0, 0.0, 0.0, 0.0)
ob_mfl_crate_wood_03.empty_display_type = 'CUBE'
ob_mfl_crate_steel_02.location = (-490.0, -393.0, 5.0)
ob_mfl_crate_steel_02.rotation_mode = 'QUATERNION'
ob_mfl_crate_steel_02.rotation_quaternion = (1.0, 0.0, 0.0, 0.0)
ob_mfl_crate_steel_02.empty_display_type = 'CUBE'
ob_mfl_crate_steel_03.location = (-490.0, -396.0, 5.0)
ob_mfl_crate_steel_03.rotation_mode = 'QUATERNION'
ob_mfl_crate_steel_03.rotation_quaternion = (1.0, 0.0, 0.0, 0.0)
ob_mfl_crate_steel_03.empty_display_type = 'CUBE'
ob_mfl_eco_01.location = (-510.0, -410.0, 7.0)
ob_mfl_eco_01.rotation_mode = 'QUATERNION'
ob_mfl_eco_01.rotation_quaternion = (1.0, 0.0, 0.0, 0.0)
ob_mfl_eco_01.empty_display_type = 'SPHERE'
ob_mfl_eco_02.location = (-505.0, -410.0, 7.0)
ob_mfl_eco_02.rotation_mode = 'QUATERNION'
ob_mfl_eco_02.rotation_quaternion = (1.0, 0.0, 0.0, 0.0)
ob_mfl_eco_02.empty_display_type = 'SPHERE'
ob_mfl_eco_03.location = (-500.0, -410.0, 7.0)
ob_mfl_eco_03.rotation_mode = 'QUATERNION'
ob_mfl_eco_03.rotation_quaternion = (1.0, 0.0, 0.0, 0.0)
ob_mfl_eco_03.empty_display_type = 'SPHERE'
ob_mfl_eco_04.location = (-495.0, -410.0, 7.0)
ob_mfl_eco_04.rotation_mode = 'QUATERNION'
ob_mfl_eco_04.rotation_quaternion = (1.0, 0.0, 0.0, 0.0)
ob_mfl_eco_04.empty_display_type = 'SPHERE'
ob_mfl_eco_05.location = (-490.0, -410.0, 7.0)
ob_mfl_eco_05.rotation_mode = 'QUATERNION'
ob_mfl_eco_05.rotation_quaternion = (1.0, 0.0, 0.0, 0.0)
ob_mfl_eco_05.empty_display_type = 'SPHERE'
ob_mfl_eco_06.location = (-485.0, -410.0, 7.0)
ob_mfl_eco_06.rotation_mode = 'QUATERNION'
ob_mfl_eco_06.rotation_quaternion = (1.0, 0.0, 0.0, 0.0)
ob_mfl_eco_06.empty_display_type = 'SPHERE'
ob_mfl_ecovent_01.location = (-480.0, -410.0, 5.0)
ob_mfl_ecovent_01.rotation_mode = 'QUATERNION'
ob_mfl_ecovent_01.rotation_quaternion = (1.0, 0.0, 0.0, 0.0)
ob_mfl_ecovent_01.empty_display_type = 'SPHERE'
ob_mfl_ecovent_02.location = (-473.0, -410.0, 5.0)
ob_mfl_ecovent_02.rotation_mode = 'QUATERNION'
ob_mfl_ecovent_02.rotation_quaternion = (1.0, 0.0, 0.0, 0.0)
ob_mfl_ecovent_02.empty_display_type = 'SPHERE'
ob_mfl_ecovent_03.location = (-466.0, -410.0, 5.0)
ob_mfl_ecovent_03.rotation_mode = 'QUATERNION'
ob_mfl_ecovent_03.rotation_quaternion = (1.0, 0.0, 0.0, 0.0)
ob_mfl_ecovent_03.empty_display_type = 'SPHERE'
ob_mfl_ecovent_04.location = (-459.0, -410.0, 5.0)
ob_mfl_ecovent_04.rotation_mode = 'QUATERNION'
ob_mfl_ecovent_04.rotation_quaternion = (1.0, 0.0, 0.0, 0.0)
ob_mfl_ecovent_04.empty_display_type = 'SPHERE'
ob_mfl_ecovent_05.location = (-452.0, -410.0, 5.0)
ob_mfl_ecovent_05.rotation_mode = 'QUATERNION'
ob_mfl_ecovent_05.rotation_quaternion = (1.0, 0.0, 0.0, 0.0)
ob_mfl_ecovent_05.empty_display_type = 'SPHERE'
ob_mfl_crate_bucket_02.location = (-452.0, -410.0, 5.0)
ob_mfl_crate_bucket_02.rotation_mode = 'QUATERNION'
ob_mfl_crate_bucket_02.rotation_quaternion = (1.0, 0.0, 0.0, 0.0)
ob_mfl_crate_bucket_02.empty_display_type = 'CUBE'
ob_mfl_ecovent_06.location = (-445.0, -410.0, 5.0)
ob_mfl_ecovent_06.rotation_mode = 'QUATERNION'
ob_mfl_ecovent_06.rotation_quaternion = (1.0, 0.0, 0.0, 0.0)
ob_mfl_ecovent_06.empty_display_type = 'SPHERE'
ob_mfl_ecovent_07.location = (-438.0, -410.0, 5.0)
ob_mfl_ecovent_07.rotation_mode = 'QUATERNION'
ob_mfl_ecovent_07.rotation_quaternion = (1.0, 0.0, 0.0, 0.0)
ob_mfl_ecovent_07.empty_display_type = 'SPHERE'
ob_mfl_launcher_01.location = (-463.0, -390.0, 5.0)
ob_mfl_launcher_01.rotation_mode = 'QUATERNION'
ob_mfl_launcher_01.rotation_quaternion = (1.0, 0.0, 0.0, 0.0)
ob_mfl_launcher_01.empty_display_type = 'SPHERE'
ob_mfl_launcher_01.empty_display_size = 2.0
ob_mfl_launcher_02.location = (-456.0, -390.0, 5.0)
ob_mfl_launcher_02.rotation_mode = 'QUATERNION'
ob_mfl_launcher_02.rotation_quaternion = (1.0, 0.0, 0.0, 0.0)
ob_mfl_launcher_02.empty_display_type = 'SPHERE'
ob_mfl_launcher_02.empty_display_size = 2.0
ob_mfl_launcher_02_landing.location = (-500.0, -400.0, 5.0)
ob_mfl_launcher_02_landing.rotation_mode = 'QUATERNION'
ob_mfl_launcher_02_landing.rotation_quaternion = (1.0, 0.0, 0.0, 0.0)
ob_mfl_launcher_02_landing.empty_display_type = 'SPHERE'
ob_mfl_launcher_02_landing.empty_display_size = 2.0

# ---- collection membership
col_geometry.objects.link(ob_main_platform)
col_geometry.objects.link(ob_cube)
col_jsonc_info.objects.link(ob_plane)
col_jsonc_info.objects.link(ob_plane_001)
col_jsonc_info.objects.link(ob_plane_002)
col_jsonc_info.objects.link(ob_plane_003)
col_jsonc_info.objects.link(ob_plane_004)
col_jsonc_info.objects.link(ob_plane_005)
col_jsonc_info.objects.link(ob_plane_006)
col_jsonc_info.objects.link(ob_plane_007)
col_jsonc_info.objects.link(ob_plane_008)
col_jsonc_info.objects.link(ob_plane_009)
col_jsonc_info.objects.link(ob_plane_010)
col_jsonc_info.objects.link(ob_plane_011)
col_jsonc_info.objects.link(ob_plane_012)
col_jsonc_info.objects.link(ob_plane_013)
col_jsonc_info.objects.link(ob_plane_014)
col_jsonc_info.objects.link(ob_plane_015)
col_jsonc_info.objects.link(ob_plane_016)
col_jsonc_info.objects.link(ob_plane_017)
col_jsonc_info.objects.link(ob_plane_018)
col_jsonc_info.objects.link(ob_plane_019)
col_jsonc_info.objects.link(ob_plane_020)
col_jsonc_info.objects.link(ob_plane_021)
col_jsonc_info.objects.link(ob_plane_022)
col_jsonc_info.objects.link(ob_plane_023)
col_jsonc_info.objects.link(ob_plane_024)
col_jsonc_info.objects.link(ob_plane_025)
col_jsonc_info.objects.link(ob_plane_026)
col_jsonc_info.objects.link(ob_plane_027)
col_jsonc_info.objects.link(ob_plane_028)
col_jsonc_info.objects.link(ob_plane_029)
col_jsonc_info.objects.link(ob_plane_030)
col_continue_points.objects.link(ob_my_first_level_start)
col_actors.objects.link(ob_mfl_money_01)
col_actors.objects.link(ob_mfl_money_02)
col_actors.objects.link(ob_mfl_money_03)
col_actors.objects.link(ob_mfl_fuel_cell_01)
col_actors.objects.link(ob_mfl_crate_wood_01)
col_actors.objects.link(ob_mfl_crate_iron_01)
col_actors.objects.link(ob_mfl_crate_steel_01)
col_actors.objects.link(ob_mfl_crate_bucket_01)
col_actors.objects.link(ob_mfl_crate_barrel_01)
col_actors.objects.link(ob_mfl_crate_darkeco_01)
col_actors.objects.link(ob_mfl_crate_wood_04)
col_actors.objects.link(ob_mfl_crate_wood_02)
col_actors.objects.link(ob_mfl_crate_wood_03)
col_actors.objects.link(ob_mfl_crate_steel_02)
col_actors.objects.link(ob_mfl_crate_steel_03)
col_actors.objects.link(ob_mfl_eco_01)
col_actors.objects.link(ob_mfl_eco_02)
col_actors.objects.link(ob_mfl_eco_03)
col_actors.objects.link(ob_mfl_eco_04)
col_actors.objects.link(ob_mfl_eco_05)
col_actors.objects.link(ob_mfl_eco_06)
col_actors.objects.link(ob_mfl_ecovent_01)
col_actors.objects.link(ob_mfl_ecovent_02)
col_actors.objects.link(ob_mfl_ecovent_03)
col_actors.objects.link(ob_mfl_ecovent_04)
col_actors.objects.link(ob_mfl_ecovent_05)
col_actors.objects.link(ob_mfl_crate_bucket_02)
col_actors.objects.link(ob_mfl_ecovent_06)
col_actors.objects.link(ob_mfl_ecovent_07)
col_actors.objects.link(ob_mfl_launcher_01)
col_actors.objects.link(ob_mfl_launcher_02)
col_actors.objects.link(ob_mfl_launcher_02_landing)

# ---- scene / render settings (as saved in the file)
scene.frame_start = 1; scene.frame_end = 250; scene.frame_set(0)
scene.render.engine = 'BLENDER_EEVEE_NEXT'
scene.cycles.sampling_pattern = 'TABULATED_SOBOL'
scene.cycles.use_light_tree = False
scene.view_settings.view_transform = 'Filmic'
bpy.context.view_layer.update()

# ---- added for rendering (the .blend has no active camera and no usable light): camera, sun
cam_auto = bpy.data.cameras.new('AutoCamera')
cam_auto.lens = 50.0
cam_auto.sensor_width = 36.0
cam_auto.clip_end = 1697.36
ob_auto_camera = bpy.data.objects.new('AutoCamera', cam_auto)
scene.collection.objects.link(ob_auto_camera)
ob_auto_camera.location = (-368.284, -516.06, 82.976)
ob_auto_camera.rotation_euler = (1.09748, -7.21219e-08, 0.694738)
scene.camera = ob_auto_camera
light_auto_sun = bpy.data.lights.new('AutoSun', 'SUN')
light_auto_sun.energy = 3.0
light_auto_sun.angle = 0.0523599
ob_auto_sun = bpy.data.objects.new('AutoSun', light_auto_sun)
scene.collection.objects.link(ob_auto_sun)
ob_auto_sun.rotation_euler = (0.872665, 0.174533, 0.523599)
bpy.context.view_layer.update()
